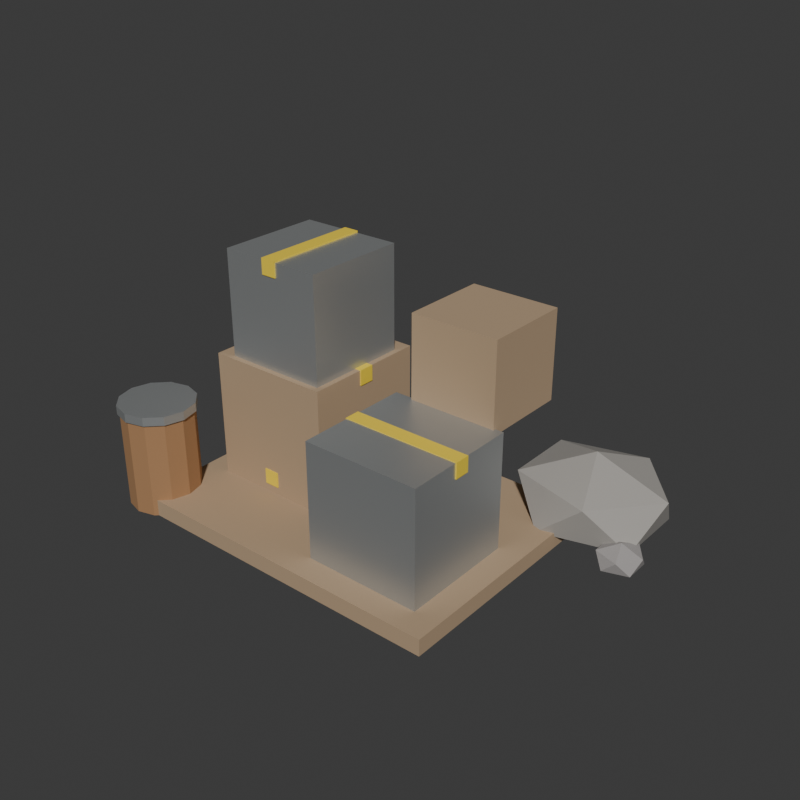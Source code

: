# Source: supply_deposit.blend  (saved by Blender 4.5.90; exported with 4.5.12 LTS)
import bpy
from mathutils import Matrix  # noqa: F401  (used for matrix-valued properties, if any)

bpy.ops.wm.read_factory_settings(use_empty=True)
scene = bpy.context.scene
scene.name = 'Scene'

# ---- collections
col_collection = bpy.data.collections.new('Collection'); scene.collection.children.link(col_collection)

# ---- materials (node trees are filled in below, after node groups)
mat_env_wood = bpy.data.materials.new('ENV_Wood')
mat_env_metal = bpy.data.materials.new('ENV_Metal')
mat_env_hazard = bpy.data.materials.new('ENV_Hazard')
mat_env_pile = bpy.data.materials.new('ENV_Pile')
mat_env_rock = bpy.data.materials.new('ENV_Rock')
mat_env_rust = bpy.data.materials.new('ENV_Rust')

# ---- material node trees
mat_env_wood.use_nodes = True; mat_env_wood.node_tree.nodes.clear()
_N = mat_env_wood.node_tree.nodes; _L = mat_env_wood.node_tree.links
n0 = _N.new('ShaderNodeBsdfPrincipled'); n0.name = 'Principled BSDF'; n0.location = (-200, 100)
n0.inputs[0].default_value = (0.45, 0.32, 0.2, 1.0)
n0.inputs[2].default_value = 0.85
n1 = _N.new('ShaderNodeOutputMaterial'); n1.name = 'Material Output'; n1.location = (200, 100)
_L.new(n0.outputs[0], n1.inputs[0])
n1.is_active_output = True
mat_env_metal.use_nodes = True; mat_env_metal.node_tree.nodes.clear()
_N = mat_env_metal.node_tree.nodes; _L = mat_env_metal.node_tree.links
n0 = _N.new('ShaderNodeBsdfPrincipled'); n0.name = 'Principled BSDF'; n0.location = (-200, 100)
n0.inputs[0].default_value = (0.5, 0.52, 0.52, 1.0)
n0.inputs[1].default_value = 0.7
n0.inputs[2].default_value = 0.45
n1 = _N.new('ShaderNodeOutputMaterial'); n1.name = 'Material Output'; n1.location = (200, 100)
_L.new(n0.outputs[0], n1.inputs[0])
n1.is_active_output = True
mat_env_hazard.use_nodes = True; mat_env_hazard.node_tree.nodes.clear()
_N = mat_env_hazard.node_tree.nodes; _L = mat_env_hazard.node_tree.links
n0 = _N.new('ShaderNodeBsdfPrincipled'); n0.name = 'Principled BSDF'; n0.location = (-200, 100)
n0.inputs[0].default_value = (0.95, 0.7, 0.05, 1.0)
n0.inputs[2].default_value = 0.6
n1 = _N.new('ShaderNodeOutputMaterial'); n1.name = 'Material Output'; n1.location = (200, 100)
_L.new(n0.outputs[0], n1.inputs[0])
n1.is_active_output = True
mat_env_pile.use_nodes = True; mat_env_pile.node_tree.nodes.clear()
_N = mat_env_pile.node_tree.nodes; _L = mat_env_pile.node_tree.links
n0 = _N.new('ShaderNodeBsdfPrincipled'); n0.name = 'Principled BSDF'; n0.location = (-200, 100)
n0.inputs[0].default_value = (0.4, 0.38, 0.35, 1.0)
n0.inputs[1].default_value = 0.1
n0.inputs[2].default_value = 0.9
n1 = _N.new('ShaderNodeOutputMaterial'); n1.name = 'Material Output'; n1.location = (200, 100)
_L.new(n0.outputs[0], n1.inputs[0])
n1.is_active_output = True
mat_env_rock.use_nodes = True; mat_env_rock.node_tree.nodes.clear()
_N = mat_env_rock.node_tree.nodes; _L = mat_env_rock.node_tree.links
n0 = _N.new('ShaderNodeBsdfPrincipled'); n0.name = 'Principled BSDF'; n0.location = (-200, 100)
n0.inputs[0].default_value = (0.35, 0.33, 0.32, 1.0)
n0.inputs[2].default_value = 0.95
n1 = _N.new('ShaderNodeOutputMaterial'); n1.name = 'Material Output'; n1.location = (200, 100)
_L.new(n0.outputs[0], n1.inputs[0])
n1.is_active_output = True
mat_env_rust.use_nodes = True; mat_env_rust.node_tree.nodes.clear()
_N = mat_env_rust.node_tree.nodes; _L = mat_env_rust.node_tree.links
n0 = _N.new('ShaderNodeBsdfPrincipled'); n0.name = 'Principled BSDF'; n0.location = (-200, 100)
n0.inputs[0].default_value = (0.45, 0.25, 0.12, 1.0)
n0.inputs[1].default_value = 0.3
n0.inputs[2].default_value = 0.85
n1 = _N.new('ShaderNodeOutputMaterial'); n1.name = 'Material Output'; n1.location = (200, 100)
_L.new(n0.outputs[0], n1.inputs[0])
n1.is_active_output = True

# ---- world
world_world = bpy.data.worlds.new('World'); scene.world = world_world
world_world.use_nodes = True; world_world.node_tree.nodes.clear()
_N = world_world.node_tree.nodes; _L = world_world.node_tree.links
n0 = _N.new('ShaderNodeOutputWorld'); n0.name = 'World Output'; n0.location = (200, 100)
n1 = _N.new('ShaderNodeBackground'); n1.name = 'Background'; n1.location = (-200, 100)
n1.inputs[0].default_value = (0.05088, 0.05088, 0.05088, 1.0)
_L.new(n1.outputs[0], n0.inputs[0])
n0.is_active_output = True
world_world.color = (0.05088, 0.05088, 0.05088)
world_world.sun_shadow_jitter_overblur = 0.0

# ---- meshes
me_cube = bpy.data.meshes.new('Cube')
me_cube.from_pydata([(-1.5, -1.1, 0.005), (-1.5, -1.1, 0.155), (-1.5, 1.1, 0.005), (-1.5, 1.1, 0.155), (1.5, -1.1, 0.005), (1.5, -1.1, 0.155), (1.5, 1.1, 0.005), (1.5, 1.1, 0.155)], [], [(0, 1, 3, 2), (2, 3, 7, 6), (6, 7, 5, 4), (4, 5, 1, 0), (2, 6, 4, 0), (7, 3, 1, 5)])
_uv = me_cube.uv_layers.new(name='UVMap')
_uv.uv.foreach_set('vector', [0.375, 0.0, 0.625, 0.0, 0.625, 0.25, 0.375, 0.25, 0.375, 0.25, 0.625, 0.25, 0.625, 0.5, 0.375, 0.5, 0.375, 0.5, 0.625, 0.5, 0.625, 0.75, 0.375, 0.75, 0.375, 0.75, 0.625, 0.75, 0.625, 1.0, 0.375, 1.0, 0.125, 0.5, 0.375, 0.5, 0.375, 0.75, 0.125, 0.75, 0.625, 0.5, 0.875, 0.5, 0.875, 0.75, 0.625, 0.75])
me_cube.materials.append(mat_env_wood)
me_cube.update()
me_cube_001 = bpy.data.meshes.new('Cube.001')
me_cube_001.from_pydata([(-1.275, -0.375, 0.155), (-1.275, -0.375, 1.305), (-1.275, 0.775, 0.155), (-1.275, 0.775, 1.305), (-0.125, -0.375, 0.155), (-0.125, -0.375, 1.305), (-0.125, 0.775, 0.155), (-0.125, 0.775, 1.305)], [], [(0, 1, 3, 2), (2, 3, 7, 6), (6, 7, 5, 4), (4, 5, 1, 0), (2, 6, 4, 0), (7, 3, 1, 5)])
_uv = me_cube_001.uv_layers.new(name='UVMap')
_uv.uv.foreach_set('vector', [0.375, 0.0, 0.625, 0.0, 0.625, 0.25, 0.375, 0.25, 0.375, 0.25, 0.625, 0.25, 0.625, 0.5, 0.375, 0.5, 0.375, 0.5, 0.625, 0.5, 0.625, 0.75, 0.375, 0.75, 0.375, 0.75, 0.625, 0.75, 0.625, 1.0, 0.375, 1.0, 0.125, 0.5, 0.375, 0.5, 0.375, 0.75, 0.125, 0.75, 0.625, 0.5, 0.875, 0.5, 0.875, 0.75, 0.625, 0.75])
me_cube_001.materials.append(mat_env_wood)
me_cube_001.update()
me_cube_002 = bpy.data.meshes.new('Cube.002')
me_cube_002.from_pydata([(0.225, -0.875, 0.155), (0.225, -0.875, 1.205), (0.225, 0.175, 0.155), (0.225, 0.175, 1.205), (1.275, -0.875, 0.155), (1.275, -0.875, 1.205), (1.275, 0.175, 0.155), (1.275, 0.175, 1.205)], [], [(0, 1, 3, 2), (2, 3, 7, 6), (6, 7, 5, 4), (4, 5, 1, 0), (2, 6, 4, 0), (7, 3, 1, 5)])
_uv = me_cube_002.uv_layers.new(name='UVMap')
_uv.uv.foreach_set('vector', [0.375, 0.0, 0.625, 0.0, 0.625, 0.25, 0.375, 0.25, 0.375, 0.25, 0.625, 0.25, 0.625, 0.5, 0.375, 0.5, 0.375, 0.5, 0.625, 0.5, 0.625, 0.75, 0.375, 0.75, 0.375, 0.75, 0.625, 0.75, 0.625, 1.0, 0.375, 1.0, 0.125, 0.5, 0.375, 0.5, 0.375, 0.75, 0.125, 0.75, 0.625, 0.5, 0.875, 0.5, 0.875, 0.75, 0.625, 0.75])
me_cube_002.materials.append(mat_env_metal)
me_cube_002.update()
me_cube_003 = bpy.data.meshes.new('Cube.003')
me_cube_003.from_pydata([(-1.125, -0.325, 1.305), (-1.125, -0.325, 2.255), (-1.125, 0.625, 1.305), (-1.125, 0.625, 2.255), (-0.175, -0.325, 1.305), (-0.175, -0.325, 2.255), (-0.175, 0.625, 1.305), (-0.175, 0.625, 2.255)], [], [(0, 1, 3, 2), (2, 3, 7, 6), (6, 7, 5, 4), (4, 5, 1, 0), (2, 6, 4, 0), (7, 3, 1, 5)])
_uv = me_cube_003.uv_layers.new(name='UVMap')
_uv.uv.foreach_set('vector', [0.375, 0.0, 0.625, 0.0, 0.625, 0.25, 0.375, 0.25, 0.375, 0.25, 0.625, 0.25, 0.625, 0.5, 0.375, 0.5, 0.375, 0.5, 0.625, 0.5, 0.625, 0.75, 0.375, 0.75, 0.375, 0.75, 0.625, 0.75, 0.625, 1.0, 0.375, 1.0, 0.125, 0.5, 0.375, 0.5, 0.375, 0.75, 0.125, 0.75, 0.625, 0.5, 0.875, 0.5, 0.875, 0.75, 0.625, 0.75])
me_cube_003.materials.append(mat_env_metal)
me_cube_003.update()
me_cube_004 = bpy.data.meshes.new('Cube.004')
me_cube_004.from_pydata([(0.4, 0.15, 1.15), (0.4, 0.15, 1.95), (0.4, 0.95, 1.15), (0.4, 0.95, 1.95), (1.2, 0.15, 1.15), (1.2, 0.15, 1.95), (1.2, 0.95, 1.15), (1.2, 0.95, 1.95)], [], [(0, 1, 3, 2), (2, 3, 7, 6), (6, 7, 5, 4), (4, 5, 1, 0), (2, 6, 4, 0), (7, 3, 1, 5)])
_uv = me_cube_004.uv_layers.new(name='UVMap')
_uv.uv.foreach_set('vector', [0.375, 0.0, 0.625, 0.0, 0.625, 0.25, 0.375, 0.25, 0.375, 0.25, 0.625, 0.25, 0.625, 0.5, 0.375, 0.5, 0.375, 0.5, 0.625, 0.5, 0.625, 0.75, 0.375, 0.75, 0.375, 0.75, 0.625, 0.75, 0.625, 1.0, 0.375, 1.0, 0.125, 0.5, 0.375, 0.5, 0.375, 0.75, 0.125, 0.75, 0.625, 0.5, 0.875, 0.5, 0.875, 0.75, 0.625, 0.75])
me_cube_004.materials.append(mat_env_wood)
me_cube_004.update()
me_cube_005 = bpy.data.meshes.new('Cube.005')
me_cube_005.from_pydata([(-1.285, 0.13, 1.17), (-1.285, 0.13, 1.31), (-1.285, 0.27, 1.17), (-1.285, 0.27, 1.31), (-0.115, 0.13, 1.17), (-0.115, 0.13, 1.31), (-0.115, 0.27, 1.17), (-0.115, 0.27, 1.31)], [], [(0, 1, 3, 2), (2, 3, 7, 6), (6, 7, 5, 4), (4, 5, 1, 0), (2, 6, 4, 0), (7, 3, 1, 5)])
_uv = me_cube_005.uv_layers.new(name='UVMap')
_uv.uv.foreach_set('vector', [0.375, 0.0, 0.625, 0.0, 0.625, 0.25, 0.375, 0.25, 0.375, 0.25, 0.625, 0.25, 0.625, 0.5, 0.375, 0.5, 0.375, 0.5, 0.625, 0.5, 0.625, 0.75, 0.375, 0.75, 0.375, 0.75, 0.625, 0.75, 0.625, 1.0, 0.375, 1.0, 0.125, 0.5, 0.375, 0.5, 0.375, 0.75, 0.125, 0.75, 0.625, 0.5, 0.875, 0.5, 0.875, 0.75, 0.625, 0.75])
me_cube_005.materials.append(mat_env_hazard)
me_cube_005.update()
me_cube_006 = bpy.data.meshes.new('Cube.006')
me_cube_006.from_pydata([(-0.77, -0.385, 0.23), (-0.77, -0.385, 0.37), (-0.77, 0.785, 0.23), (-0.77, 0.785, 0.37), (-0.63, -0.385, 0.23), (-0.63, -0.385, 0.37), (-0.63, 0.785, 0.23), (-0.63, 0.785, 0.37)], [], [(0, 1, 3, 2), (2, 3, 7, 6), (6, 7, 5, 4), (4, 5, 1, 0), (2, 6, 4, 0), (7, 3, 1, 5)])
_uv = me_cube_006.uv_layers.new(name='UVMap')
_uv.uv.foreach_set('vector', [0.375, 0.0, 0.625, 0.0, 0.625, 0.25, 0.375, 0.25, 0.375, 0.25, 0.625, 0.25, 0.625, 0.5, 0.375, 0.5, 0.375, 0.5, 0.625, 0.5, 0.625, 0.75, 0.375, 0.75, 0.375, 0.75, 0.625, 0.75, 0.625, 1.0, 0.375, 1.0, 0.125, 0.5, 0.375, 0.5, 0.375, 0.75, 0.125, 0.75, 0.625, 0.5, 0.875, 0.5, 0.875, 0.75, 0.625, 0.75])
me_cube_006.materials.append(mat_env_hazard)
me_cube_006.update()
me_cube_007 = bpy.data.meshes.new('Cube.007')
me_cube_007.from_pydata([(0.215, -0.42, 1.07), (0.215, -0.42, 1.21), (0.215, -0.28, 1.07), (0.215, -0.28, 1.21), (1.285, -0.42, 1.07), (1.285, -0.42, 1.21), (1.285, -0.28, 1.07), (1.285, -0.28, 1.21)], [], [(0, 1, 3, 2), (2, 3, 7, 6), (6, 7, 5, 4), (4, 5, 1, 0), (2, 6, 4, 0), (7, 3, 1, 5)])
_uv = me_cube_007.uv_layers.new(name='UVMap')
_uv.uv.foreach_set('vector', [0.375, 0.0, 0.625, 0.0, 0.625, 0.25, 0.375, 0.25, 0.375, 0.25, 0.625, 0.25, 0.625, 0.5, 0.375, 0.5, 0.375, 0.5, 0.625, 0.5, 0.625, 0.75, 0.375, 0.75, 0.375, 0.75, 0.625, 0.75, 0.625, 1.0, 0.375, 1.0, 0.125, 0.5, 0.375, 0.5, 0.375, 0.75, 0.125, 0.75, 0.625, 0.5, 0.875, 0.5, 0.875, 0.75, 0.625, 0.75])
me_cube_007.materials.append(mat_env_hazard)
me_cube_007.update()
me_cube_008 = bpy.data.meshes.new('Cube.008')
me_cube_008.from_pydata([(-0.72, -0.335, 2.13), (-0.72, -0.335, 2.27), (-0.72, 0.635, 2.13), (-0.72, 0.635, 2.27), (-0.58, -0.335, 2.13), (-0.58, -0.335, 2.27), (-0.58, 0.635, 2.13), (-0.58, 0.635, 2.27)], [], [(0, 1, 3, 2), (2, 3, 7, 6), (6, 7, 5, 4), (4, 5, 1, 0), (2, 6, 4, 0), (7, 3, 1, 5)])
_uv = me_cube_008.uv_layers.new(name='UVMap')
_uv.uv.foreach_set('vector', [0.375, 0.0, 0.625, 0.0, 0.625, 0.25, 0.375, 0.25, 0.375, 0.25, 0.625, 0.25, 0.625, 0.5, 0.375, 0.5, 0.375, 0.5, 0.625, 0.5, 0.625, 0.75, 0.375, 0.75, 0.375, 0.75, 0.625, 0.75, 0.625, 1.0, 0.375, 1.0, 0.125, 0.5, 0.375, 0.5, 0.375, 0.75, 0.125, 0.75, 0.625, 0.5, 0.875, 0.5, 0.875, 0.75, 0.625, 0.75])
me_cube_008.materials.append(mat_env_hazard)
me_cube_008.update()
me_icosphere = bpy.data.meshes.new('Icosphere')
me_icosphere.from_pydata([(1.55, 1.15, -0.1125), (2.093, 0.8149, 0.1155), (1.343, 0.6077, 0.1155), (0.8792, 1.15, 0.1155), (1.343, 1.692, 0.1155), (2.093, 1.485, 0.1155), (1.757, 0.6077, 0.4845), (1.007, 0.8149, 0.4845), (1.007, 1.485, 0.4845), (1.757, 1.692, 0.4845), (2.221, 1.15, 0.4845), (1.55, 1.15, 0.7125)], [], [(0, 1, 2), (1, 0, 5), (0, 2, 3), (0, 3, 4), (0, 4, 5), (1, 5, 10), (2, 1, 6), (3, 2, 7), (4, 3, 8), (5, 4, 9), (1, 10, 6), (2, 6, 7), (3, 7, 8), (4, 8, 9), (5, 9, 10), (6, 10, 11), (7, 6, 11), (8, 7, 11), (9, 8, 11), (10, 9, 11)])
_uv = me_icosphere.uv_layers.new(name='UVMap')
_uv.uv.foreach_set('vector', [0.1818, 0.0, 0.2727, 0.1575, 0.09091, 0.1575, 0.2727, 0.1575, 0.3636, 0.0, 0.4545, 0.1575, 0.9091, 0.0, 1.0, 0.1575, 0.8182, 0.1575, 0.7273, 0.0, 0.8182, 0.1575, 0.6364, 0.1575, 0.5455, 0.0, 0.6364, 0.1575, 0.4545, 0.1575, 0.2727, 0.1575, 0.4545, 0.1575, 0.3636, 0.3149, 0.09091, 0.1575, 0.2727, 0.1575, 0.1818, 0.3149, 0.8182, 0.1575, 1.0, 0.1575, 0.9091, 0.3149, 0.6364, 0.1575, 0.8182, 0.1575, 0.7273, 0.3149, 0.4545, 0.1575, 0.6364, 0.1575, 0.5455, 0.3149, 0.2727, 0.1575, 0.3636, 0.3149, 0.1818, 0.3149, 0.09091, 0.1575, 0.1818, 0.3149, 0.0, 0.3149, 0.8182, 0.1575, 0.9091, 0.3149, 0.7273, 0.3149, 0.6364, 0.1575, 0.7273, 0.3149, 0.5455, 0.3149, 0.4545, 0.1575, 0.5455, 0.3149, 0.3636, 0.3149, 0.1818, 0.3149, 0.3636, 0.3149, 0.2727, 0.4724, 0.0, 0.3149, 0.1818, 0.3149, 0.09091, 0.4724, 0.7273, 0.3149, 0.9091, 0.3149, 0.8182, 0.4724, 0.5455, 0.3149, 0.7273, 0.3149, 0.6364, 0.4724, 0.3636, 0.3149, 0.5455, 0.3149, 0.4545, 0.4724])
me_icosphere.materials.append(mat_env_pile)
me_icosphere.update()
me_icosphere_001 = bpy.data.meshes.new('Icosphere.001')
me_icosphere_001.from_pydata([(1.05, 1.55, -0.028), (1.253, 1.432, 0.06487), (0.9726, 1.359, 0.06487), (0.7996, 1.55, 0.06487), (0.9726, 1.741, 0.06487), (1.253, 1.668, 0.06487), (1.127, 1.359, 0.2151), (0.8474, 1.432, 0.2151), (0.8474, 1.668, 0.2151), (1.127, 1.741, 0.2151), (1.3, 1.55, 0.2151), (1.05, 1.55, 0.308)], [], [(0, 1, 2), (1, 0, 5), (0, 2, 3), (0, 3, 4), (0, 4, 5), (1, 5, 10), (2, 1, 6), (3, 2, 7), (4, 3, 8), (5, 4, 9), (1, 10, 6), (2, 6, 7), (3, 7, 8), (4, 8, 9), (5, 9, 10), (6, 10, 11), (7, 6, 11), (8, 7, 11), (9, 8, 11), (10, 9, 11)])
_uv = me_icosphere_001.uv_layers.new(name='UVMap')
_uv.uv.foreach_set('vector', [0.1818, 0.0, 0.2727, 0.1575, 0.09091, 0.1575, 0.2727, 0.1575, 0.3636, 0.0, 0.4545, 0.1575, 0.9091, 0.0, 1.0, 0.1575, 0.8182, 0.1575, 0.7273, 0.0, 0.8182, 0.1575, 0.6364, 0.1575, 0.5455, 0.0, 0.6364, 0.1575, 0.4545, 0.1575, 0.2727, 0.1575, 0.4545, 0.1575, 0.3636, 0.3149, 0.09091, 0.1575, 0.2727, 0.1575, 0.1818, 0.3149, 0.8182, 0.1575, 1.0, 0.1575, 0.9091, 0.3149, 0.6364, 0.1575, 0.8182, 0.1575, 0.7273, 0.3149, 0.4545, 0.1575, 0.6364, 0.1575, 0.5455, 0.3149, 0.2727, 0.1575, 0.3636, 0.3149, 0.1818, 0.3149, 0.09091, 0.1575, 0.1818, 0.3149, 0.0, 0.3149, 0.8182, 0.1575, 0.9091, 0.3149, 0.7273, 0.3149, 0.6364, 0.1575, 0.7273, 0.3149, 0.5455, 0.3149, 0.4545, 0.1575, 0.5455, 0.3149, 0.3636, 0.3149, 0.1818, 0.3149, 0.3636, 0.3149, 0.2727, 0.4724, 0.0, 0.3149, 0.1818, 0.3149, 0.09091, 0.4724, 0.7273, 0.3149, 0.9091, 0.3149, 0.8182, 0.4724, 0.5455, 0.3149, 0.7273, 0.3149, 0.6364, 0.4724, 0.3636, 0.3149, 0.5455, 0.3149, 0.4545, 0.4724])
me_icosphere_001.materials.append(mat_env_rock)
me_icosphere_001.update()
me_icosphere_002 = bpy.data.meshes.new('Icosphere.002')
me_icosphere_002.from_pydata([(2.05, 0.75, -0.022), (2.209, 0.6343, 0.05097), (1.989, 0.5629, 0.05097), (1.853, 0.75, 0.05097), (1.989, 0.9371, 0.05097), (2.209, 0.8657, 0.05097), (2.111, 0.5629, 0.169), (1.891, 0.6343, 0.169), (1.891, 0.8657, 0.169), (2.111, 0.9371, 0.169), (2.247, 0.75, 0.169), (2.05, 0.75, 0.242)], [], [(0, 1, 2), (1, 0, 5), (0, 2, 3), (0, 3, 4), (0, 4, 5), (1, 5, 10), (2, 1, 6), (3, 2, 7), (4, 3, 8), (5, 4, 9), (1, 10, 6), (2, 6, 7), (3, 7, 8), (4, 8, 9), (5, 9, 10), (6, 10, 11), (7, 6, 11), (8, 7, 11), (9, 8, 11), (10, 9, 11)])
_uv = me_icosphere_002.uv_layers.new(name='UVMap')
_uv.uv.foreach_set('vector', [0.1818, 0.0, 0.2727, 0.1575, 0.09091, 0.1575, 0.2727, 0.1575, 0.3636, 0.0, 0.4545, 0.1575, 0.9091, 0.0, 1.0, 0.1575, 0.8182, 0.1575, 0.7273, 0.0, 0.8182, 0.1575, 0.6364, 0.1575, 0.5455, 0.0, 0.6364, 0.1575, 0.4545, 0.1575, 0.2727, 0.1575, 0.4545, 0.1575, 0.3636, 0.3149, 0.09091, 0.1575, 0.2727, 0.1575, 0.1818, 0.3149, 0.8182, 0.1575, 1.0, 0.1575, 0.9091, 0.3149, 0.6364, 0.1575, 0.8182, 0.1575, 0.7273, 0.3149, 0.4545, 0.1575, 0.6364, 0.1575, 0.5455, 0.3149, 0.2727, 0.1575, 0.3636, 0.3149, 0.1818, 0.3149, 0.09091, 0.1575, 0.1818, 0.3149, 0.0, 0.3149, 0.8182, 0.1575, 0.9091, 0.3149, 0.7273, 0.3149, 0.6364, 0.1575, 0.7273, 0.3149, 0.5455, 0.3149, 0.4545, 0.1575, 0.5455, 0.3149, 0.3636, 0.3149, 0.1818, 0.3149, 0.3636, 0.3149, 0.2727, 0.4724, 0.0, 0.3149, 0.1818, 0.3149, 0.09091, 0.4724, 0.7273, 0.3149, 0.9091, 0.3149, 0.8182, 0.4724, 0.5455, 0.3149, 0.7273, 0.3149, 0.6364, 0.4724, 0.3636, 0.3149, 0.5455, 0.3149, 0.4545, 0.4724])
me_icosphere_002.materials.append(mat_env_rock)
me_icosphere_002.update()
me_cylinder = bpy.data.meshes.new('Cylinder')
me_cylinder.from_pydata([(-1.55, -0.53, 0.005), (-1.55, -0.53, 0.955), (-1.39, -0.5729, 0.005), (-1.39, -0.5729, 0.955), (-1.273, -0.69, 0.005), (-1.273, -0.69, 0.955), (-1.23, -0.85, 0.005), (-1.23, -0.85, 0.955), (-1.273, -1.01, 0.005), (-1.273, -1.01, 0.955), (-1.39, -1.127, 0.005), (-1.39, -1.127, 0.955), (-1.55, -1.17, 0.005), (-1.55, -1.17, 0.955), (-1.71, -1.127, 0.005), (-1.71, -1.127, 0.955), (-1.827, -1.01, 0.005), (-1.827, -1.01, 0.955), (-1.87, -0.85, 0.005), (-1.87, -0.85, 0.955), (-1.827, -0.69, 0.005), (-1.827, -0.69, 0.955), (-1.71, -0.5729, 0.005), (-1.71, -0.5729, 0.955)], [], [(0, 1, 3, 2), (2, 3, 5, 4), (4, 5, 7, 6), (6, 7, 9, 8), (8, 9, 11, 10), (10, 11, 13, 12), (12, 13, 15, 14), (14, 15, 17, 16), (16, 17, 19, 18), (18, 19, 21, 20), (3, 1, 23, 21, 19, 17, 15, 13, 11, 9, 7, 5), (20, 21, 23, 22), (22, 23, 1, 0), (0, 2, 4, 6, 8, 10, 12, 14, 16, 18, 20, 22)])
_uv = me_cylinder.uv_layers.new(name='UVMap')
_uv.uv.foreach_set('vector', [1.0, 0.5, 1.0, 1.0, 0.9167, 1.0, 0.9167, 0.5, 0.9167, 0.5, 0.9167, 1.0, 0.8333, 1.0, 0.8333, 0.5, 0.8333, 0.5, 0.8333, 1.0, 0.75, 1.0, 0.75, 0.5, 0.75, 0.5, 0.75, 1.0, 0.6667, 1.0, 0.6667, 0.5, 0.6667, 0.5, 0.6667, 1.0, 0.5833, 1.0, 0.5833, 0.5, 0.5833, 0.5, 0.5833, 1.0, 0.5, 1.0, 0.5, 0.5, 0.5, 0.5, 0.5, 1.0, 0.4167, 1.0, 0.4167, 0.5, 0.4167, 0.5, 0.4167, 1.0, 0.3333, 1.0, 0.3333, 0.5, 0.3333, 0.5, 0.3333, 1.0, 0.25, 1.0, 0.25, 0.5, 0.25, 0.5, 0.25, 1.0, 0.1667, 1.0, 0.1667, 0.5, 0.37, 0.4578, 0.25, 0.49, 0.13, 0.4578, 0.04215, 0.37, 0.01, 0.25, 0.04215, 0.13, 0.13, 0.04215, 0.25, 0.01, 0.37, 0.04215, 0.4578, 0.13, 0.49, 0.25, 0.4578, 0.37, 0.1667, 0.5, 0.1667, 1.0, 0.08333, 1.0, 0.08333, 0.5, 0.08333, 0.5, 0.08333, 1.0, 7.451e-08, 1.0, 7.451e-08, 0.5, 0.75, 0.49, 0.87, 0.4578, 0.9578, 0.37, 0.99, 0.25, 0.9578, 0.13, 0.87, 0.04215, 0.75, 0.01, 0.63, 0.04215, 0.5422, 0.13, 0.51, 0.25, 0.5422, 0.37, 0.63, 0.4578])
me_cylinder.materials.append(mat_env_rust)
me_cylinder.update()
me_cylinder_001 = bpy.data.meshes.new('Cylinder.001')
me_cylinder_001.from_pydata([(-1.55, -0.51, 0.88), (-1.55, -0.51, 0.96), (-1.38, -0.5556, 0.88), (-1.38, -0.5556, 0.96), (-1.256, -0.68, 0.88), (-1.256, -0.68, 0.96), (-1.21, -0.85, 0.88), (-1.21, -0.85, 0.96), (-1.256, -1.02, 0.88), (-1.256, -1.02, 0.96), (-1.38, -1.144, 0.88), (-1.38, -1.144, 0.96), (-1.55, -1.19, 0.88), (-1.55, -1.19, 0.96), (-1.72, -1.144, 0.88), (-1.72, -1.144, 0.96), (-1.844, -1.02, 0.88), (-1.844, -1.02, 0.96), (-1.89, -0.85, 0.88), (-1.89, -0.85, 0.96), (-1.844, -0.68, 0.88), (-1.844, -0.68, 0.96), (-1.72, -0.5556, 0.88), (-1.72, -0.5556, 0.96)], [], [(0, 1, 3, 2), (2, 3, 5, 4), (4, 5, 7, 6), (6, 7, 9, 8), (8, 9, 11, 10), (10, 11, 13, 12), (12, 13, 15, 14), (14, 15, 17, 16), (16, 17, 19, 18), (18, 19, 21, 20), (3, 1, 23, 21, 19, 17, 15, 13, 11, 9, 7, 5), (20, 21, 23, 22), (22, 23, 1, 0), (0, 2, 4, 6, 8, 10, 12, 14, 16, 18, 20, 22)])
_uv = me_cylinder_001.uv_layers.new(name='UVMap')
_uv.uv.foreach_set('vector', [1.0, 0.5, 1.0, 1.0, 0.9167, 1.0, 0.9167, 0.5, 0.9167, 0.5, 0.9167, 1.0, 0.8333, 1.0, 0.8333, 0.5, 0.8333, 0.5, 0.8333, 1.0, 0.75, 1.0, 0.75, 0.5, 0.75, 0.5, 0.75, 1.0, 0.6667, 1.0, 0.6667, 0.5, 0.6667, 0.5, 0.6667, 1.0, 0.5833, 1.0, 0.5833, 0.5, 0.5833, 0.5, 0.5833, 1.0, 0.5, 1.0, 0.5, 0.5, 0.5, 0.5, 0.5, 1.0, 0.4167, 1.0, 0.4167, 0.5, 0.4167, 0.5, 0.4167, 1.0, 0.3333, 1.0, 0.3333, 0.5, 0.3333, 0.5, 0.3333, 1.0, 0.25, 1.0, 0.25, 0.5, 0.25, 0.5, 0.25, 1.0, 0.1667, 1.0, 0.1667, 0.5, 0.37, 0.4578, 0.25, 0.49, 0.13, 0.4578, 0.04215, 0.37, 0.01, 0.25, 0.04215, 0.13, 0.13, 0.04215, 0.25, 0.01, 0.37, 0.04215, 0.4578, 0.13, 0.49, 0.25, 0.4578, 0.37, 0.1667, 0.5, 0.1667, 1.0, 0.08333, 1.0, 0.08333, 0.5, 0.08333, 0.5, 0.08333, 1.0, 7.451e-08, 1.0, 7.451e-08, 0.5, 0.75, 0.49, 0.87, 0.4578, 0.9578, 0.37, 0.99, 0.25, 0.9578, 0.13, 0.87, 0.04215, 0.75, 0.01, 0.63, 0.04215, 0.5422, 0.13, 0.51, 0.25, 0.5422, 0.37, 0.63, 0.4578])
me_cylinder_001.materials.append(mat_env_metal)
me_cylinder_001.update()

# ---- objects
ob_pallet = bpy.data.objects.new('Pallet', me_cube)
ob_cratea = bpy.data.objects.new('CrateA', me_cube_001)
ob_crateb = bpy.data.objects.new('CrateB', me_cube_002)
ob_cratec = bpy.data.objects.new('CrateC', me_cube_003)
ob_crated = bpy.data.objects.new('CrateD', me_cube_004)
ob_hza1 = bpy.data.objects.new('HzA1', me_cube_005)
ob_hza2 = bpy.data.objects.new('HzA2', me_cube_006)
ob_hzb1 = bpy.data.objects.new('HzB1', me_cube_007)
ob_hzc1 = bpy.data.objects.new('HzC1', me_cube_008)
ob_pile = bpy.data.objects.new('Pile', me_icosphere)
ob_rock1 = bpy.data.objects.new('Rock1', me_icosphere_001)
ob_rock2 = bpy.data.objects.new('Rock2', me_icosphere_002)
ob_barrel = bpy.data.objects.new('Barrel', me_cylinder)
ob_barrelrim = bpy.data.objects.new('BarrelRim', me_cylinder_001)

# ---- transforms, parenting, visibility, modifiers, constraints
ob_pallet.location = (0.0, 0.0, 0.0)
ob_cratea.location = (0.0, 0.0, 0.0)
ob_crateb.location = (0.0, 0.0, 0.0)
ob_cratec.location = (0.0, 0.0, 0.0)
ob_crated.location = (0.0, 0.0, 0.0)
ob_hza1.location = (0.0, 0.0, 0.0)
ob_hza2.location = (0.0, 0.0, 0.0)
ob_hzb1.location = (0.0, 0.0, 0.0)
ob_hzc1.location = (0.0, 0.0, 0.0)
ob_pile.location = (0.0, 0.0, 0.0)
ob_rock1.location = (0.0, 0.0, 0.0)
ob_rock2.location = (0.0, 0.0, 0.0)
ob_barrel.location = (0.0, 0.0, 0.0)
ob_barrelrim.location = (0.0, 0.0, 0.0)

# ---- collection membership
col_collection.objects.link(ob_pallet)
col_collection.objects.link(ob_cratea)
col_collection.objects.link(ob_crateb)
col_collection.objects.link(ob_cratec)
col_collection.objects.link(ob_crated)
col_collection.objects.link(ob_hza1)
col_collection.objects.link(ob_hza2)
col_collection.objects.link(ob_hzb1)
col_collection.objects.link(ob_hzc1)
col_collection.objects.link(ob_pile)
col_collection.objects.link(ob_rock1)
col_collection.objects.link(ob_rock2)
col_collection.objects.link(ob_barrel)
col_collection.objects.link(ob_barrelrim)

# ---- scene / render settings (as saved in the file)
scene.frame_start = 1; scene.frame_end = 250; scene.frame_set(1)
scene.render.engine = 'CYCLES'
scene.render.resolution_x = 192
scene.render.resolution_y = 192
scene.render.film_transparent = True
scene.cycles.use_denoising = False
scene.cycles.samples = 2
bpy.context.view_layer.update()

# ---- added for rendering (the .blend has no active camera and no usable light): camera, sun
cam_auto = bpy.data.cameras.new('AutoCamera')
cam_auto.lens = 50.0
cam_auto.sensor_width = 36.0
cam_auto.clip_end = 1000.0
ob_auto_camera = bpy.data.objects.new('AutoCamera', cam_auto)
scene.collection.objects.link(ob_auto_camera)
ob_auto_camera.location = (5.36107, -5.94395, 5.2249)
ob_auto_camera.rotation_euler = (1.09748, -7.21219e-08, 0.694738)
scene.camera = ob_auto_camera
light_auto_sun = bpy.data.lights.new('AutoSun', 'SUN')
light_auto_sun.energy = 3.0
light_auto_sun.angle = 0.0523599
ob_auto_sun = bpy.data.objects.new('AutoSun', light_auto_sun)
scene.collection.objects.link(ob_auto_sun)
ob_auto_sun.rotation_euler = (0.872665, 0.174533, 0.523599)
bpy.context.view_layer.update()
